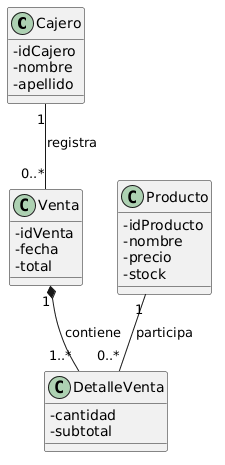

The diagram above was rendered by PlantUML. Its source (embedded in the PNG):
@startuml
skinparam classAttributeIconSize 0

class Cajero {
- idCajero
- nombre
- apellido
}

class Venta {
- idVenta
- fecha
- total
}

class Producto {
- idProducto
- nombre
- precio
- stock
}

class DetalleVenta {
- cantidad
- subtotal
}

Cajero "1" -- "0..*" Venta : registra

Venta "1" *-- "1..*" DetalleVenta : contiene

Producto "1" -- "0..*" DetalleVenta : participa
@enduml